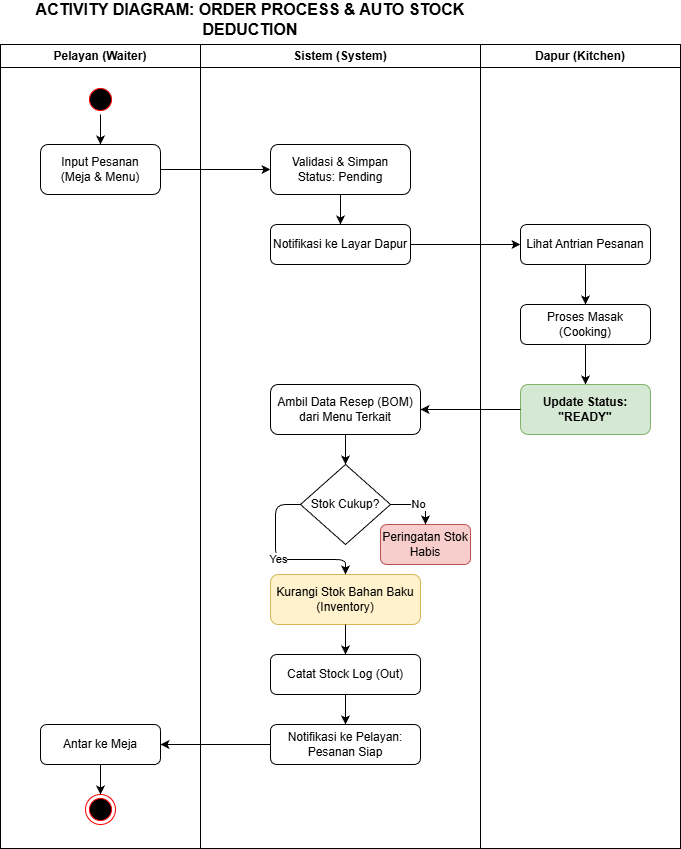

The diagram above was exported from draw.io. Its source (the exported page's mxGraphModel, read from the mxfile embedded in the PNG):
<mxGraphModel dx="1426" dy="884" grid="0" gridSize="10" guides="1" tooltips="1" connect="1" arrows="1" fold="1" page="1" pageScale="1" pageWidth="850" pageHeight="1100" math="0" shadow="0">
  <root>
    <mxCell id="0" />
    <mxCell id="1" parent="0" />
    <mxCell id="title1" parent="1" style="text;html=1;strokeColor=none;fillColor=none;align=center;verticalAlign=middle;whiteSpace=wrap;rounded=0;fontStyle=1;fontSize=16;" value="ACTIVITY DIAGRAM: ORDER PROCESS &amp; AUTO STOCK DEDUCTION" vertex="1">
      <mxGeometry height="30" width="500" x="40" y="10" as="geometry" />
    </mxCell>
    <mxCell id="2" parent="1" style="swimlane;whiteSpace=wrap;html=1;" value="Pelayan (Waiter)" vertex="1">
      <mxGeometry height="804" width="200" x="40" y="50" as="geometry" />
    </mxCell>
    <mxCell id="5" parent="2" style="ellipse;html=1;shape=startState;fillColor=#000000;strokeColor=#ff0000;" value="" vertex="1">
      <mxGeometry height="30" width="30" x="85" y="40" as="geometry" />
    </mxCell>
    <mxCell id="6" parent="2" style="rounded=1;whiteSpace=wrap;html=1;" value="Input Pesanan&#10;(Meja &amp; Menu)" vertex="1">
      <mxGeometry height="50" width="120" x="40" y="100" as="geometry" />
    </mxCell>
    <mxCell id="18" parent="2" style="rounded=1;whiteSpace=wrap;html=1;" value="Antar ke Meja" vertex="1">
      <mxGeometry height="40" width="120" x="40" y="680" as="geometry" />
    </mxCell>
    <mxCell id="19" parent="2" style="ellipse;html=1;shape=endState;fillColor=#000000;strokeColor=#ff0000;" value="" vertex="1">
      <mxGeometry height="30" width="30" x="85" y="750" as="geometry" />
    </mxCell>
    <mxCell id="e1" edge="1" parent="2" source="5" style="edgeStyle=orthogonalEdgeStyle;html=1;" target="6">
      <mxGeometry relative="1" as="geometry" />
    </mxCell>
    <mxCell id="e14" edge="1" parent="2" source="18" style="edgeStyle=orthogonalEdgeStyle;html=1;" target="19">
      <mxGeometry relative="1" as="geometry" />
    </mxCell>
    <mxCell id="3" parent="1" style="swimlane;whiteSpace=wrap;html=1;" value="Sistem (System)" vertex="1">
      <mxGeometry height="804" width="280" x="240" y="50" as="geometry" />
    </mxCell>
    <mxCell id="7" parent="3" style="rounded=1;whiteSpace=wrap;html=1;" value="Validasi &amp; Simpan&#10;Status: Pending" vertex="1">
      <mxGeometry height="50" width="140" x="70" y="100" as="geometry" />
    </mxCell>
    <mxCell id="8" parent="3" style="rounded=1;whiteSpace=wrap;html=1;" value="Notifikasi ke Layar Dapur" vertex="1">
      <mxGeometry height="40" width="140" x="70" y="180" as="geometry" />
    </mxCell>
    <mxCell id="12" parent="3" style="rounded=1;whiteSpace=wrap;html=1;" value="Ambil Data Resep (BOM)&#10;dari Menu Terkait" vertex="1">
      <mxGeometry height="50" width="150" x="70" y="340" as="geometry" />
    </mxCell>
    <mxCell id="13" parent="3" style="rhombus;whiteSpace=wrap;html=1;" value="Stok Cukup?" vertex="1">
      <mxGeometry height="80" width="90" x="100" y="420" as="geometry" />
    </mxCell>
    <mxCell id="14" parent="3" style="rounded=1;whiteSpace=wrap;html=1;fillColor=#fff2cc;strokeColor=#d6b656;" value="Kurangi Stok Bahan Baku&#10;(Inventory)" vertex="1">
      <mxGeometry height="50" width="150" x="70" y="530" as="geometry" />
    </mxCell>
    <mxCell id="15" parent="3" style="rounded=1;whiteSpace=wrap;html=1;" value="Catat Stock Log (Out)" vertex="1">
      <mxGeometry height="40" width="150" x="70" y="610" as="geometry" />
    </mxCell>
    <mxCell id="16" parent="3" style="rounded=1;whiteSpace=wrap;html=1;" value="Notifikasi ke Pelayan:&#10;Pesanan Siap" vertex="1">
      <mxGeometry height="40" width="150" x="70" y="680" as="geometry" />
    </mxCell>
    <mxCell id="17" parent="3" style="rounded=1;whiteSpace=wrap;html=1;fillColor=#f8cecc;strokeColor=#b85450;" value="Peringatan Stok Habis" vertex="1">
      <mxGeometry height="40" width="90" x="180" y="480" as="geometry" />
    </mxCell>
    <mxCell id="e3" edge="1" parent="3" source="7" style="edgeStyle=orthogonalEdgeStyle;html=1;" target="8">
      <mxGeometry relative="1" as="geometry" />
    </mxCell>
    <mxCell id="e8" edge="1" parent="3" source="12" style="edgeStyle=orthogonalEdgeStyle;html=1;" target="13">
      <mxGeometry relative="1" as="geometry" />
    </mxCell>
    <mxCell id="e9" edge="1" parent="3" source="13" style="edgeStyle=orthogonalEdgeStyle;html=1;exitX=0;exitY=0.5;exitDx=0;exitDy=0;" target="14" value="Yes">
      <mxGeometry relative="1" as="geometry">
        <Array as="points">
          <mxPoint x="75" y="460" />
          <mxPoint x="75" y="515" />
          <mxPoint x="145" y="515" />
        </Array>
      </mxGeometry>
    </mxCell>
    <mxCell id="e10" edge="1" parent="3" source="13" style="edgeStyle=orthogonalEdgeStyle;html=1;exitX=1;exitY=0.5;exitDx=0;exitDy=0;" target="17" value="No">
      <mxGeometry relative="1" as="geometry" />
    </mxCell>
    <mxCell id="e11" edge="1" parent="3" source="14" style="edgeStyle=orthogonalEdgeStyle;html=1;" target="15">
      <mxGeometry relative="1" as="geometry" />
    </mxCell>
    <mxCell id="e12" edge="1" parent="3" source="15" style="edgeStyle=orthogonalEdgeStyle;html=1;" target="16">
      <mxGeometry relative="1" as="geometry" />
    </mxCell>
    <mxCell id="4" parent="1" style="swimlane;whiteSpace=wrap;html=1;" value="Dapur (Kitchen)" vertex="1">
      <mxGeometry height="804" width="200" x="520" y="50" as="geometry" />
    </mxCell>
    <mxCell id="9" parent="4" style="rounded=1;whiteSpace=wrap;html=1;" value="Lihat Antrian Pesanan" vertex="1">
      <mxGeometry height="40" width="130" x="40" y="180" as="geometry" />
    </mxCell>
    <mxCell id="10" parent="4" style="rounded=1;whiteSpace=wrap;html=1;" value="Proses Masak&#10;(Cooking)" vertex="1">
      <mxGeometry height="40" width="130" x="40" y="260" as="geometry" />
    </mxCell>
    <mxCell id="11" parent="4" style="rounded=1;whiteSpace=wrap;html=1;fillColor=#d5e8d4;strokeColor=#82b366;fontStyle=1" value="Update Status:&#10;&quot;READY&quot;" vertex="1">
      <mxGeometry height="50" width="130" x="40" y="340" as="geometry" />
    </mxCell>
    <mxCell id="e5" edge="1" parent="4" source="9" style="edgeStyle=orthogonalEdgeStyle;html=1;" target="10">
      <mxGeometry relative="1" as="geometry" />
    </mxCell>
    <mxCell id="e6" edge="1" parent="4" source="10" style="edgeStyle=orthogonalEdgeStyle;html=1;" target="11">
      <mxGeometry relative="1" as="geometry" />
    </mxCell>
    <mxCell id="e2" edge="1" parent="1" source="6" style="edgeStyle=orthogonalEdgeStyle;html=1;" target="7">
      <mxGeometry relative="1" as="geometry" />
    </mxCell>
    <mxCell id="e4" edge="1" parent="1" source="8" style="edgeStyle=orthogonalEdgeStyle;html=1;" target="9">
      <mxGeometry relative="1" as="geometry" />
    </mxCell>
    <mxCell id="e7" edge="1" parent="1" source="11" style="edgeStyle=orthogonalEdgeStyle;html=1;" target="12">
      <mxGeometry relative="1" as="geometry" />
    </mxCell>
    <mxCell id="e13" edge="1" parent="1" source="16" style="edgeStyle=orthogonalEdgeStyle;html=1;" target="18">
      <mxGeometry relative="1" as="geometry" />
    </mxCell>
  </root>
</mxGraphModel>